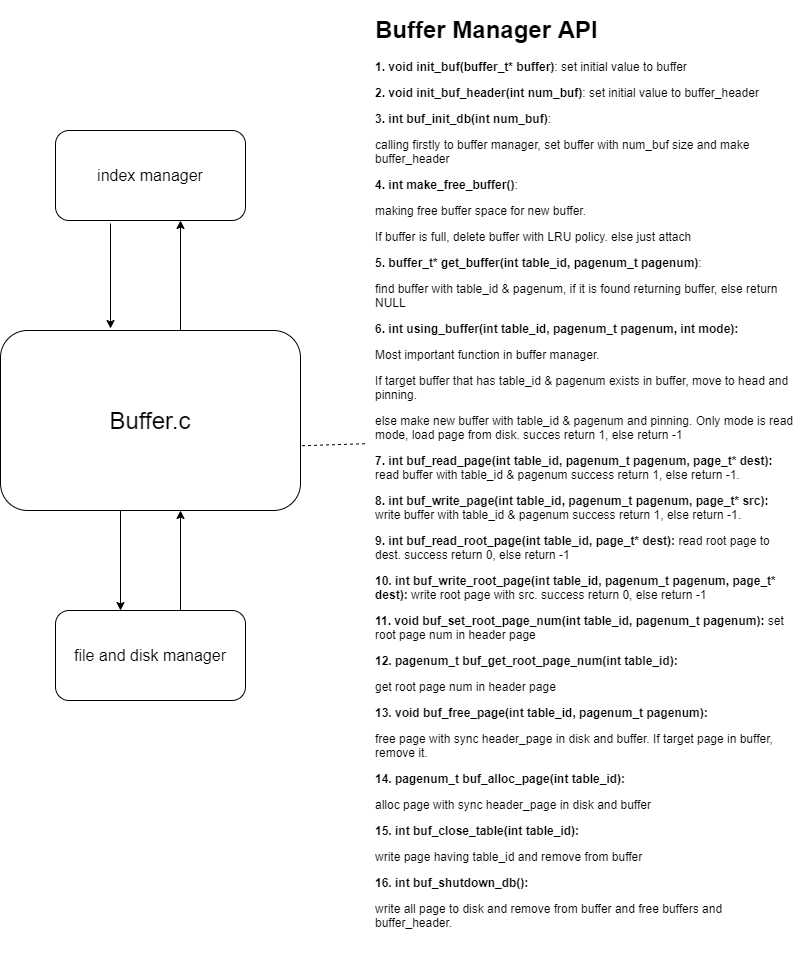

The diagram above was exported from draw.io. Its source (the exported page's mxGraphModel, read from the mxfile embedded in the PNG):
<mxGraphModel dx="1550" dy="873" grid="1" gridSize="10" guides="1" tooltips="1" connect="1" arrows="1" fold="1" page="1" pageScale="1" pageWidth="827" pageHeight="1169" math="0" shadow="0">
  <root>
    <mxCell id="0" />
    <mxCell id="1" parent="0" />
    <mxCell id="F1gn35Sc36c7ZLwnP3je-1" value="&lt;span style=&quot;font-size: 24px&quot;&gt;Buffer.c&lt;/span&gt;" style="rounded=1;whiteSpace=wrap;html=1;" vertex="1" parent="1">
      <mxGeometry x="40" y="530" width="300" height="180" as="geometry" />
    </mxCell>
    <mxCell id="F1gn35Sc36c7ZLwnP3je-4" value="&lt;h1&gt;Buffer Manager API&lt;/h1&gt;&lt;p&gt;&lt;b&gt;1. void init_buf(buffer_t* buffer)&lt;/b&gt;: set initial value to buffer&lt;/p&gt;&lt;p&gt;&lt;b&gt;2. void init_buf_header(int num_buf)&lt;/b&gt;: set initial value to buffer_header&lt;/p&gt;&lt;p&gt;&lt;b&gt;3. int buf_init_db(int num_buf)&lt;/b&gt;:&amp;nbsp;&lt;/p&gt;&lt;p&gt;calling firstly to buffer manager, set buffer with num_buf size and make buffer_header&lt;/p&gt;&lt;p&gt;&lt;b&gt;4. int make_free_buffer()&lt;/b&gt;:&amp;nbsp;&lt;/p&gt;&lt;p&gt;making free buffer space for new buffer.&lt;/p&gt;&lt;p&gt;If buffer is full, delete buffer with LRU policy. else just attach&lt;/p&gt;&lt;p&gt;&lt;b&gt;5. buffer_t* get_buffer(int table_id, pagenum_t pagenum)&lt;/b&gt;:&amp;nbsp;&lt;/p&gt;&lt;p&gt;find buffer with table_id &amp;amp; pagenum, if it is found returning buffer, else return NULL&lt;/p&gt;&lt;p&gt;&lt;b&gt;6. int using_buffer(int table_id, pagenum_t pagenum, int mode):&lt;/b&gt;&lt;/p&gt;&lt;p&gt;Most important function in buffer manager.&amp;nbsp;&lt;/p&gt;&lt;p&gt;&lt;span&gt;If target buffer that has table_id &amp;amp; pagenum exists in buffer, move to head and pinning.&amp;nbsp;&lt;/span&gt;&lt;/p&gt;&lt;p&gt;&lt;span&gt;else make new buffer with table_id &amp;amp; pagenum and pinning. Only mode is read mode, load page from disk. succes return 1, else return -1&lt;/span&gt;&lt;/p&gt;&lt;p&gt;&lt;b&gt;7. int buf_read_page(int table_id, pagenum_t pagenum, page_t* dest):&lt;/b&gt; read buffer with table_id &amp;amp; pagenum success return 1, else return -1.&lt;/p&gt;&lt;p&gt;&lt;b&gt;8. int buf_write_page(int table_id, pagenum_t pagenum, page_t* src):&lt;/b&gt; write buffer with table_id &amp;amp; pagenum success return 1, else return -1.&lt;br&gt;&lt;/p&gt;&lt;p&gt;&lt;b&gt;9. int buf_read_root_page(int table_id, page_t* dest):&lt;/b&gt; read root page to dest. success return 0, else return -1&lt;/p&gt;&lt;p&gt;&lt;b&gt;10. int buf_write_root_page(int table_id, pagenum_t pagenum, page_t* dest):&lt;/b&gt; write root page with src. success return 0, else return -1&lt;/p&gt;&lt;p&gt;&lt;b&gt;11. void buf_set_root_page_num(int table_id, pagenum_t pagenum):&lt;/b&gt; set root page num in header page&lt;/p&gt;&lt;p&gt;&lt;b&gt;12. pagenum_t buf_get_root_page_num(int table_id):&lt;/b&gt;&lt;/p&gt;&lt;p&gt;get root page num in header page&lt;/p&gt;&lt;p&gt;&lt;b&gt;13. void buf_free_page(int table_id, pagenum_t pagenum):&lt;/b&gt;&lt;/p&gt;&lt;p&gt;free page with sync header_page in disk and buffer. If target page in buffer, remove it.&lt;/p&gt;&lt;p&gt;&lt;b&gt;14. pagenum_t buf_alloc_page(int table_id):&amp;nbsp;&lt;/b&gt;&lt;/p&gt;&lt;p&gt;alloc page with sync header_page in disk and buffer&lt;/p&gt;&lt;p&gt;&lt;b&gt;15. int buf_close_table(int table_id):&lt;/b&gt;&lt;/p&gt;&lt;p&gt;write page having table_id and remove from buffer&lt;/p&gt;&lt;p&gt;&lt;b&gt;16. int buf_shutdown_db():&lt;/b&gt;&lt;/p&gt;&lt;p&gt;write all page to disk and remove from buffer and free buffers and buffer_header.&lt;/p&gt;&lt;p&gt;&lt;br&gt;&lt;/p&gt;&lt;p&gt;&lt;br&gt;&lt;/p&gt;" style="text;html=1;strokeColor=none;fillColor=none;spacing=5;spacingTop=-20;whiteSpace=wrap;overflow=hidden;rounded=0;" vertex="1" parent="1">
      <mxGeometry x="410" y="210" width="430" height="950" as="geometry" />
    </mxCell>
    <mxCell id="F1gn35Sc36c7ZLwnP3je-6" value="" style="endArrow=none;dashed=1;html=1;entryX=-0.01;entryY=0.456;entryDx=0;entryDy=0;entryPerimeter=0;exitX=1.005;exitY=0.64;exitDx=0;exitDy=0;exitPerimeter=0;" edge="1" parent="1" source="F1gn35Sc36c7ZLwnP3je-1" target="F1gn35Sc36c7ZLwnP3je-4">
      <mxGeometry width="50" height="50" relative="1" as="geometry">
        <mxPoint x="330" y="658" as="sourcePoint" />
        <mxPoint x="380" y="610" as="targetPoint" />
      </mxGeometry>
    </mxCell>
    <mxCell id="F1gn35Sc36c7ZLwnP3je-7" value="" style="endArrow=classic;html=1;" edge="1" parent="1">
      <mxGeometry width="50" height="50" relative="1" as="geometry">
        <mxPoint x="220" y="530" as="sourcePoint" />
        <mxPoint x="220" y="420" as="targetPoint" />
      </mxGeometry>
    </mxCell>
    <mxCell id="F1gn35Sc36c7ZLwnP3je-9" value="" style="endArrow=classic;html=1;" edge="1" parent="1">
      <mxGeometry width="50" height="50" relative="1" as="geometry">
        <mxPoint x="160" y="710" as="sourcePoint" />
        <mxPoint x="160" y="810" as="targetPoint" />
      </mxGeometry>
    </mxCell>
    <mxCell id="F1gn35Sc36c7ZLwnP3je-13" value="" style="endArrow=classic;html=1;" edge="1" parent="1">
      <mxGeometry width="50" height="50" relative="1" as="geometry">
        <mxPoint x="220" y="810" as="sourcePoint" />
        <mxPoint x="220" y="710" as="targetPoint" />
      </mxGeometry>
    </mxCell>
    <mxCell id="F1gn35Sc36c7ZLwnP3je-14" value="&lt;font style=&quot;font-size: 16px&quot;&gt;index manager&lt;/font&gt;" style="rounded=1;whiteSpace=wrap;html=1;" vertex="1" parent="1">
      <mxGeometry x="95" y="330" width="190" height="90" as="geometry" />
    </mxCell>
    <mxCell id="F1gn35Sc36c7ZLwnP3je-15" value="&lt;font style=&quot;font-size: 16px&quot;&gt;file and disk manager&lt;/font&gt;" style="rounded=1;whiteSpace=wrap;html=1;" vertex="1" parent="1">
      <mxGeometry x="95" y="810" width="190" height="90" as="geometry" />
    </mxCell>
    <mxCell id="F1gn35Sc36c7ZLwnP3je-17" value="" style="endArrow=classic;html=1;" edge="1" parent="1">
      <mxGeometry width="50" height="50" relative="1" as="geometry">
        <mxPoint x="150" y="423" as="sourcePoint" />
        <mxPoint x="150" y="528" as="targetPoint" />
      </mxGeometry>
    </mxCell>
  </root>
</mxGraphModel>